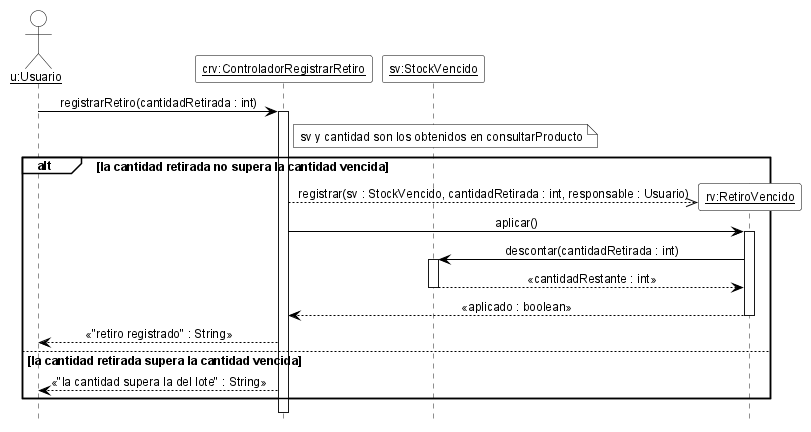

The diagram above was rendered by PlantUML. Its source (embedded in the PNG):
@startuml DSD_CU-07_registrarRetiro
' Diagrama de Secuencia de Diseño (DSD) - CU-07 Registrar retiro de mercadería vencida - registrarRetiro
' Estilo de los ejemplos de la teoría (introducirArticulo / crearNuevaVenta).
hide footbox
skinparam shadowing false
skinparam defaultFontName Arial
skinparam defaultFontSize 12
skinparam sequenceMessageAlign center
skinparam ArrowColor black
skinparam ParticipantBackgroundColor white
skinparam ParticipantBorderColor black
skinparam CollectionsBackgroundColor white
skinparam CollectionsBorderColor black
skinparam ActorBackgroundColor white
skinparam ActorBorderColor black
skinparam LifeLineBorderColor black
skinparam LifeLineBackgroundColor white
skinparam SequenceGroupBackgroundColor white
skinparam SequenceGroupBorderColor black
skinparam SequenceGroupHeaderFontColor black
skinparam NoteBackgroundColor white
skinparam NoteBorderColor black

actor "<u>u:Usuario</u>" as u
participant "<u>crv:ControladorRegistrarRetiro</u>" as crv
participant "<u>sv:StockVencido</u>" as sv

u -> crv ++ : registrarRetiro(cantidadRetirada : int)
note right of crv : sv y cantidad son los obtenidos en consultarProducto
alt la cantidad retirada no supera la cantidad vencida
  create participant "<u>rv:RetiroVencido</u>" as rv
  crv -->> rv : registrar(sv : StockVencido, cantidadRetirada : int, responsable : Usuario)
  crv -> rv ++ : aplicar()
  rv -> sv ++ : descontar(cantidadRetirada : int)
  sv --> rv -- : «cantidadRestante : int»
  rv --> crv -- : «aplicado : boolean»
  crv --> u : «"retiro registrado" : String»
else la cantidad retirada supera la cantidad vencida
  crv --> u : «"la cantidad supera la del lote" : String»
end
deactivate crv

@enduml